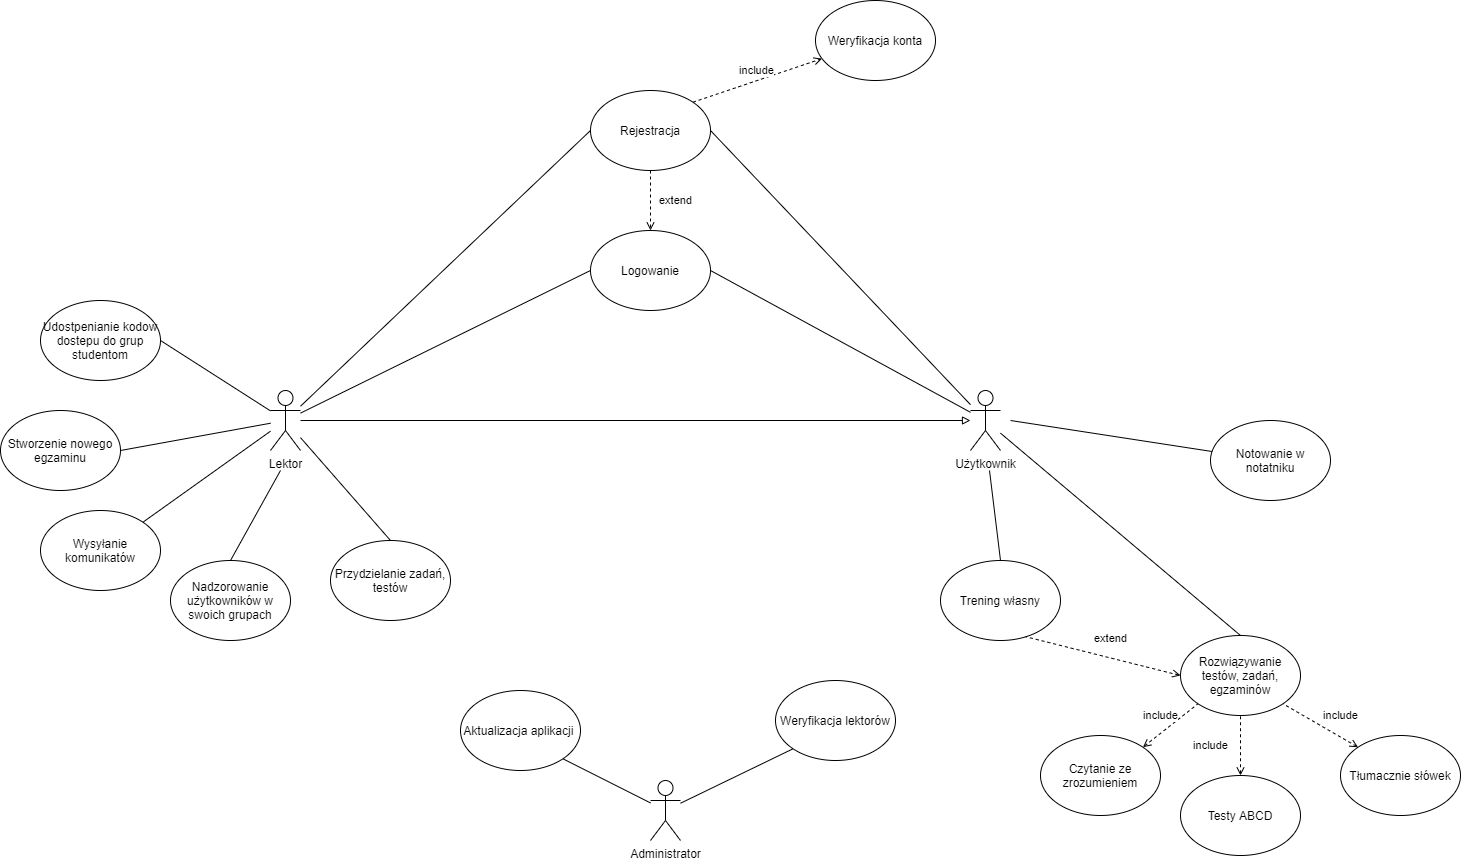

The diagram above was exported from draw.io. Its source (the exported page's mxGraphModel, read from the mxfile embedded in the PNG):
<mxGraphModel dx="2310" dy="829" grid="1" gridSize="10" guides="1" tooltips="1" connect="1" arrows="1" fold="1" page="1" pageScale="1" pageWidth="827" pageHeight="1169" background="none" math="0" shadow="0">
  <root>
    <mxCell id="WIyWlLk6GJQsqaUBKTNV-0" />
    <mxCell id="WIyWlLk6GJQsqaUBKTNV-1" parent="WIyWlLk6GJQsqaUBKTNV-0" />
    <mxCell id="575LwKFiR8aSmV9PIqPq-1" value="Lektor" style="shape=umlActor;verticalLabelPosition=bottom;verticalAlign=top;html=1;outlineConnect=0;" parent="WIyWlLk6GJQsqaUBKTNV-1" vertex="1">
      <mxGeometry x="70" y="460" width="30" height="60" as="geometry" />
    </mxCell>
    <mxCell id="575LwKFiR8aSmV9PIqPq-2" value="Użytkownik" style="shape=umlActor;verticalLabelPosition=bottom;verticalAlign=top;html=1;outlineConnect=0;" parent="WIyWlLk6GJQsqaUBKTNV-1" vertex="1">
      <mxGeometry x="770" y="460" width="30" height="60" as="geometry" />
    </mxCell>
    <mxCell id="575LwKFiR8aSmV9PIqPq-7" value="Rozwiązywanie testów, zadań, egzaminów" style="ellipse;whiteSpace=wrap;html=1;" parent="WIyWlLk6GJQsqaUBKTNV-1" vertex="1">
      <mxGeometry x="980" y="705" width="120" height="80" as="geometry" />
    </mxCell>
    <mxCell id="575LwKFiR8aSmV9PIqPq-8" value="Przydzielanie zadań, testów" style="ellipse;whiteSpace=wrap;html=1;" parent="WIyWlLk6GJQsqaUBKTNV-1" vertex="1">
      <mxGeometry x="130" y="610" width="120" height="80" as="geometry" />
    </mxCell>
    <mxCell id="575LwKFiR8aSmV9PIqPq-9" value="Wysyłanie komunikatów" style="ellipse;whiteSpace=wrap;html=1;" parent="WIyWlLk6GJQsqaUBKTNV-1" vertex="1">
      <mxGeometry x="-160" y="580" width="120" height="80" as="geometry" />
    </mxCell>
    <mxCell id="575LwKFiR8aSmV9PIqPq-10" value="Notowanie w notatniku" style="ellipse;whiteSpace=wrap;html=1;" parent="WIyWlLk6GJQsqaUBKTNV-1" vertex="1">
      <mxGeometry x="1010" y="490" width="120" height="80" as="geometry" />
    </mxCell>
    <mxCell id="575LwKFiR8aSmV9PIqPq-11" value="Udostpenianie kodow dostepu do grup studentom" style="ellipse;whiteSpace=wrap;html=1;" parent="WIyWlLk6GJQsqaUBKTNV-1" vertex="1">
      <mxGeometry x="-160" y="370" width="120" height="80" as="geometry" />
    </mxCell>
    <mxCell id="575LwKFiR8aSmV9PIqPq-12" value="Nadzorowanie użytkowników w swoich grupach" style="ellipse;whiteSpace=wrap;html=1;" parent="WIyWlLk6GJQsqaUBKTNV-1" vertex="1">
      <mxGeometry x="-30" y="630" width="120" height="80" as="geometry" />
    </mxCell>
    <mxCell id="575LwKFiR8aSmV9PIqPq-13" value="Trening własny" style="ellipse;whiteSpace=wrap;html=1;" parent="WIyWlLk6GJQsqaUBKTNV-1" vertex="1">
      <mxGeometry x="740" y="630" width="120" height="80" as="geometry" />
    </mxCell>
    <mxCell id="575LwKFiR8aSmV9PIqPq-14" value="Weryfikacja konta" style="ellipse;whiteSpace=wrap;html=1;" parent="WIyWlLk6GJQsqaUBKTNV-1" vertex="1">
      <mxGeometry x="615" y="70" width="120" height="80" as="geometry" />
    </mxCell>
    <mxCell id="575LwKFiR8aSmV9PIqPq-15" value="Czytanie ze zrozumieniem" style="ellipse;whiteSpace=wrap;html=1;" parent="WIyWlLk6GJQsqaUBKTNV-1" vertex="1">
      <mxGeometry x="840" y="805" width="120" height="80" as="geometry" />
    </mxCell>
    <mxCell id="575LwKFiR8aSmV9PIqPq-16" value="Stworzenie nowego egzaminu" style="ellipse;whiteSpace=wrap;html=1;" parent="WIyWlLk6GJQsqaUBKTNV-1" vertex="1">
      <mxGeometry x="-200" y="480" width="120" height="80" as="geometry" />
    </mxCell>
    <mxCell id="575LwKFiR8aSmV9PIqPq-17" value="Tłumacznie słówek" style="ellipse;whiteSpace=wrap;html=1;" parent="WIyWlLk6GJQsqaUBKTNV-1" vertex="1">
      <mxGeometry x="1140" y="805" width="120" height="80" as="geometry" />
    </mxCell>
    <mxCell id="575LwKFiR8aSmV9PIqPq-18" value="Testy ABCD" style="ellipse;whiteSpace=wrap;html=1;" parent="WIyWlLk6GJQsqaUBKTNV-1" vertex="1">
      <mxGeometry x="980" y="845" width="120" height="80" as="geometry" />
    </mxCell>
    <mxCell id="C17mWk3ZUxRZU4upkVaY-0" value="Administrator" style="shape=umlActor;verticalLabelPosition=bottom;verticalAlign=top;html=1;outlineConnect=0;" vertex="1" parent="WIyWlLk6GJQsqaUBKTNV-1">
      <mxGeometry x="450" y="850" width="30" height="60" as="geometry" />
    </mxCell>
    <mxCell id="C17mWk3ZUxRZU4upkVaY-5" value="extend" style="edgeStyle=orthogonalEdgeStyle;rounded=0;orthogonalLoop=1;jettySize=auto;html=1;dashed=1;endArrow=open;endFill=0;exitX=0.5;exitY=1;exitDx=0;exitDy=0;entryX=0.5;entryY=0;entryDx=0;entryDy=0;" edge="1" parent="WIyWlLk6GJQsqaUBKTNV-1" source="C17mWk3ZUxRZU4upkVaY-1" target="C17mWk3ZUxRZU4upkVaY-4">
      <mxGeometry y="25" relative="1" as="geometry">
        <mxPoint x="450" y="260" as="sourcePoint" />
        <mxPoint x="450" y="290" as="targetPoint" />
        <Array as="points" />
        <mxPoint as="offset" />
      </mxGeometry>
    </mxCell>
    <mxCell id="C17mWk3ZUxRZU4upkVaY-1" value="Rejestracja" style="ellipse;whiteSpace=wrap;html=1;" vertex="1" parent="WIyWlLk6GJQsqaUBKTNV-1">
      <mxGeometry x="390" y="160" width="120" height="80" as="geometry" />
    </mxCell>
    <mxCell id="C17mWk3ZUxRZU4upkVaY-4" value="Logowanie" style="ellipse;whiteSpace=wrap;html=1;" vertex="1" parent="WIyWlLk6GJQsqaUBKTNV-1">
      <mxGeometry x="390" y="300" width="120" height="80" as="geometry" />
    </mxCell>
    <mxCell id="C17mWk3ZUxRZU4upkVaY-12" value="" style="endArrow=none;html=1;entryX=0;entryY=0.5;entryDx=0;entryDy=0;" edge="1" parent="WIyWlLk6GJQsqaUBKTNV-1" source="575LwKFiR8aSmV9PIqPq-1" target="C17mWk3ZUxRZU4upkVaY-4">
      <mxGeometry width="50" height="50" relative="1" as="geometry">
        <mxPoint x="200" y="610" as="sourcePoint" />
        <mxPoint x="250" y="560" as="targetPoint" />
      </mxGeometry>
    </mxCell>
    <mxCell id="C17mWk3ZUxRZU4upkVaY-14" value="" style="endArrow=none;html=1;exitX=1;exitY=0.5;exitDx=0;exitDy=0;" edge="1" parent="WIyWlLk6GJQsqaUBKTNV-1" source="C17mWk3ZUxRZU4upkVaY-4" target="575LwKFiR8aSmV9PIqPq-2">
      <mxGeometry width="50" height="50" relative="1" as="geometry">
        <mxPoint x="775" y="682.5" as="sourcePoint" />
        <mxPoint x="720" y="520" as="targetPoint" />
      </mxGeometry>
    </mxCell>
    <mxCell id="C17mWk3ZUxRZU4upkVaY-15" value="include" style="endArrow=open;html=1;exitX=1;exitY=0;exitDx=0;exitDy=0;endFill=0;dashed=1;" edge="1" parent="WIyWlLk6GJQsqaUBKTNV-1" source="C17mWk3ZUxRZU4upkVaY-1" target="575LwKFiR8aSmV9PIqPq-14">
      <mxGeometry x="0.0194" y="10" width="50" height="50" relative="1" as="geometry">
        <mxPoint x="390" y="130" as="sourcePoint" />
        <mxPoint x="440" y="80" as="targetPoint" />
        <mxPoint as="offset" />
      </mxGeometry>
    </mxCell>
    <mxCell id="C17mWk3ZUxRZU4upkVaY-19" value="" style="endArrow=none;html=1;exitX=0.5;exitY=0;exitDx=0;exitDy=0;" edge="1" parent="WIyWlLk6GJQsqaUBKTNV-1" source="575LwKFiR8aSmV9PIqPq-7" target="575LwKFiR8aSmV9PIqPq-2">
      <mxGeometry width="50" height="50" relative="1" as="geometry">
        <mxPoint x="920" y="530" as="sourcePoint" />
        <mxPoint x="970" y="480" as="targetPoint" />
      </mxGeometry>
    </mxCell>
    <mxCell id="C17mWk3ZUxRZU4upkVaY-21" value="include" style="endArrow=none;html=1;entryX=1;entryY=1;entryDx=0;entryDy=0;exitX=0;exitY=0;exitDx=0;exitDy=0;endFill=0;startArrow=open;startFill=0;dashed=1;" edge="1" parent="WIyWlLk6GJQsqaUBKTNV-1" source="575LwKFiR8aSmV9PIqPq-17" target="575LwKFiR8aSmV9PIqPq-7">
      <mxGeometry x="-0.2837" y="-19" width="50" height="50" relative="1" as="geometry">
        <mxPoint x="1240" y="745" as="sourcePoint" />
        <mxPoint x="1180" y="684.9971428571429" as="targetPoint" />
        <mxPoint as="offset" />
      </mxGeometry>
    </mxCell>
    <mxCell id="C17mWk3ZUxRZU4upkVaY-22" value="include" style="endArrow=none;html=1;entryX=0.5;entryY=1;entryDx=0;entryDy=0;dashed=1;startArrow=open;startFill=0;" edge="1" parent="WIyWlLk6GJQsqaUBKTNV-1" source="575LwKFiR8aSmV9PIqPq-18" target="575LwKFiR8aSmV9PIqPq-7">
      <mxGeometry y="30" width="50" height="50" relative="1" as="geometry">
        <mxPoint x="1130" y="862.14" as="sourcePoint" />
        <mxPoint x="1080" y="805" as="targetPoint" />
        <mxPoint as="offset" />
      </mxGeometry>
    </mxCell>
    <mxCell id="C17mWk3ZUxRZU4upkVaY-23" value="include" style="endArrow=none;html=1;exitX=1;exitY=0;exitDx=0;exitDy=0;entryX=0;entryY=1;entryDx=0;entryDy=0;dashed=1;startArrow=open;startFill=0;" edge="1" parent="WIyWlLk6GJQsqaUBKTNV-1" source="575LwKFiR8aSmV9PIqPq-15" target="575LwKFiR8aSmV9PIqPq-7">
      <mxGeometry x="-0.0476" y="14" width="50" height="50" relative="1" as="geometry">
        <mxPoint x="935" y="762.14" as="sourcePoint" />
        <mxPoint x="845" y="684.9971428571429" as="targetPoint" />
        <mxPoint as="offset" />
      </mxGeometry>
    </mxCell>
    <mxCell id="C17mWk3ZUxRZU4upkVaY-25" value="" style="endArrow=none;html=1;exitX=0.5;exitY=0;exitDx=0;exitDy=0;" edge="1" parent="WIyWlLk6GJQsqaUBKTNV-1" source="575LwKFiR8aSmV9PIqPq-13">
      <mxGeometry width="50" height="50" relative="1" as="geometry">
        <mxPoint x="900" y="700" as="sourcePoint" />
        <mxPoint x="789" y="540" as="targetPoint" />
      </mxGeometry>
    </mxCell>
    <mxCell id="C17mWk3ZUxRZU4upkVaY-37" value="extend" style="endArrow=none;html=1;dashed=1;startArrow=open;startFill=0;entryX=0.708;entryY=0.952;entryDx=0;entryDy=0;entryPerimeter=0;exitX=0;exitY=0.5;exitDx=0;exitDy=0;" edge="1" parent="WIyWlLk6GJQsqaUBKTNV-1" source="575LwKFiR8aSmV9PIqPq-7" target="575LwKFiR8aSmV9PIqPq-13">
      <mxGeometry x="-0.0427" y="-19" width="50" height="50" relative="1" as="geometry">
        <mxPoint x="799.58" y="885" as="sourcePoint" />
        <mxPoint x="799.58" y="735" as="targetPoint" />
        <mxPoint as="offset" />
      </mxGeometry>
    </mxCell>
    <mxCell id="C17mWk3ZUxRZU4upkVaY-38" value="" style="endArrow=none;html=1;" edge="1" parent="WIyWlLk6GJQsqaUBKTNV-1" source="575LwKFiR8aSmV9PIqPq-10">
      <mxGeometry width="50" height="50" relative="1" as="geometry">
        <mxPoint x="1100" y="710" as="sourcePoint" />
        <mxPoint x="810" y="490" as="targetPoint" />
      </mxGeometry>
    </mxCell>
    <mxCell id="C17mWk3ZUxRZU4upkVaY-39" value="" style="endArrow=none;html=1;entryX=1;entryY=0.5;entryDx=0;entryDy=0;" edge="1" parent="WIyWlLk6GJQsqaUBKTNV-1" source="575LwKFiR8aSmV9PIqPq-1" target="575LwKFiR8aSmV9PIqPq-11">
      <mxGeometry width="50" height="50" relative="1" as="geometry">
        <mxPoint x="-90" y="520" as="sourcePoint" />
        <mxPoint x="-40" y="470" as="targetPoint" />
      </mxGeometry>
    </mxCell>
    <mxCell id="C17mWk3ZUxRZU4upkVaY-40" value="" style="endArrow=none;html=1;exitX=1;exitY=0.5;exitDx=0;exitDy=0;" edge="1" parent="WIyWlLk6GJQsqaUBKTNV-1" source="575LwKFiR8aSmV9PIqPq-16" target="575LwKFiR8aSmV9PIqPq-1">
      <mxGeometry width="50" height="50" relative="1" as="geometry">
        <mxPoint x="50" y="620" as="sourcePoint" />
        <mxPoint x="60" y="510" as="targetPoint" />
      </mxGeometry>
    </mxCell>
    <mxCell id="C17mWk3ZUxRZU4upkVaY-41" value="" style="endArrow=none;html=1;exitX=1;exitY=0;exitDx=0;exitDy=0;" edge="1" parent="WIyWlLk6GJQsqaUBKTNV-1" source="575LwKFiR8aSmV9PIqPq-9" target="575LwKFiR8aSmV9PIqPq-1">
      <mxGeometry width="50" height="50" relative="1" as="geometry">
        <mxPoint x="-10" y="580" as="sourcePoint" />
        <mxPoint x="40" y="530" as="targetPoint" />
      </mxGeometry>
    </mxCell>
    <mxCell id="C17mWk3ZUxRZU4upkVaY-42" value="" style="endArrow=none;html=1;exitX=0.5;exitY=0;exitDx=0;exitDy=0;" edge="1" parent="WIyWlLk6GJQsqaUBKTNV-1" source="575LwKFiR8aSmV9PIqPq-12">
      <mxGeometry width="50" height="50" relative="1" as="geometry">
        <mxPoint x="50" y="620" as="sourcePoint" />
        <mxPoint x="80" y="540" as="targetPoint" />
      </mxGeometry>
    </mxCell>
    <mxCell id="C17mWk3ZUxRZU4upkVaY-43" value="" style="endArrow=none;html=1;exitX=0.5;exitY=0;exitDx=0;exitDy=0;" edge="1" parent="WIyWlLk6GJQsqaUBKTNV-1" source="575LwKFiR8aSmV9PIqPq-8" target="575LwKFiR8aSmV9PIqPq-1">
      <mxGeometry width="50" height="50" relative="1" as="geometry">
        <mxPoint x="50" y="620" as="sourcePoint" />
        <mxPoint x="110" y="540" as="targetPoint" />
      </mxGeometry>
    </mxCell>
    <mxCell id="C17mWk3ZUxRZU4upkVaY-44" value="Aktualizacja aplikacji&amp;nbsp;" style="ellipse;whiteSpace=wrap;html=1;" vertex="1" parent="WIyWlLk6GJQsqaUBKTNV-1">
      <mxGeometry x="260" y="760" width="120" height="80" as="geometry" />
    </mxCell>
    <mxCell id="C17mWk3ZUxRZU4upkVaY-45" value="Weryfikacja lektorów" style="ellipse;whiteSpace=wrap;html=1;" vertex="1" parent="WIyWlLk6GJQsqaUBKTNV-1">
      <mxGeometry x="575" y="750" width="120" height="80" as="geometry" />
    </mxCell>
    <mxCell id="C17mWk3ZUxRZU4upkVaY-46" value="" style="endArrow=none;html=1;entryX=1;entryY=1;entryDx=0;entryDy=0;" edge="1" parent="WIyWlLk6GJQsqaUBKTNV-1" source="C17mWk3ZUxRZU4upkVaY-0" target="C17mWk3ZUxRZU4upkVaY-44">
      <mxGeometry width="50" height="50" relative="1" as="geometry">
        <mxPoint x="330" y="905" as="sourcePoint" />
        <mxPoint x="380" y="855" as="targetPoint" />
      </mxGeometry>
    </mxCell>
    <mxCell id="C17mWk3ZUxRZU4upkVaY-47" value="" style="endArrow=none;html=1;entryX=0;entryY=1;entryDx=0;entryDy=0;" edge="1" parent="WIyWlLk6GJQsqaUBKTNV-1" source="C17mWk3ZUxRZU4upkVaY-0" target="C17mWk3ZUxRZU4upkVaY-45">
      <mxGeometry width="50" height="50" relative="1" as="geometry">
        <mxPoint x="450" y="800" as="sourcePoint" />
        <mxPoint x="500" y="750" as="targetPoint" />
      </mxGeometry>
    </mxCell>
    <mxCell id="C17mWk3ZUxRZU4upkVaY-49" value="" style="endArrow=none;html=1;entryX=0;entryY=0.5;entryDx=0;entryDy=0;" edge="1" parent="WIyWlLk6GJQsqaUBKTNV-1" source="575LwKFiR8aSmV9PIqPq-1" target="C17mWk3ZUxRZU4upkVaY-1">
      <mxGeometry width="50" height="50" relative="1" as="geometry">
        <mxPoint x="100" y="450" as="sourcePoint" />
        <mxPoint x="150" y="400" as="targetPoint" />
      </mxGeometry>
    </mxCell>
    <mxCell id="C17mWk3ZUxRZU4upkVaY-50" value="" style="endArrow=none;html=1;entryX=1;entryY=0.5;entryDx=0;entryDy=0;" edge="1" parent="WIyWlLk6GJQsqaUBKTNV-1" source="575LwKFiR8aSmV9PIqPq-2" target="C17mWk3ZUxRZU4upkVaY-1">
      <mxGeometry width="50" height="50" relative="1" as="geometry">
        <mxPoint x="480" y="330" as="sourcePoint" />
        <mxPoint x="530" y="280" as="targetPoint" />
      </mxGeometry>
    </mxCell>
    <mxCell id="C17mWk3ZUxRZU4upkVaY-51" value="" style="endArrow=block;html=1;endFill=0;" edge="1" parent="WIyWlLk6GJQsqaUBKTNV-1" source="575LwKFiR8aSmV9PIqPq-1" target="575LwKFiR8aSmV9PIqPq-2">
      <mxGeometry width="50" height="50" relative="1" as="geometry">
        <mxPoint x="480" y="490" as="sourcePoint" />
        <mxPoint x="530" y="440" as="targetPoint" />
      </mxGeometry>
    </mxCell>
  </root>
</mxGraphModel>